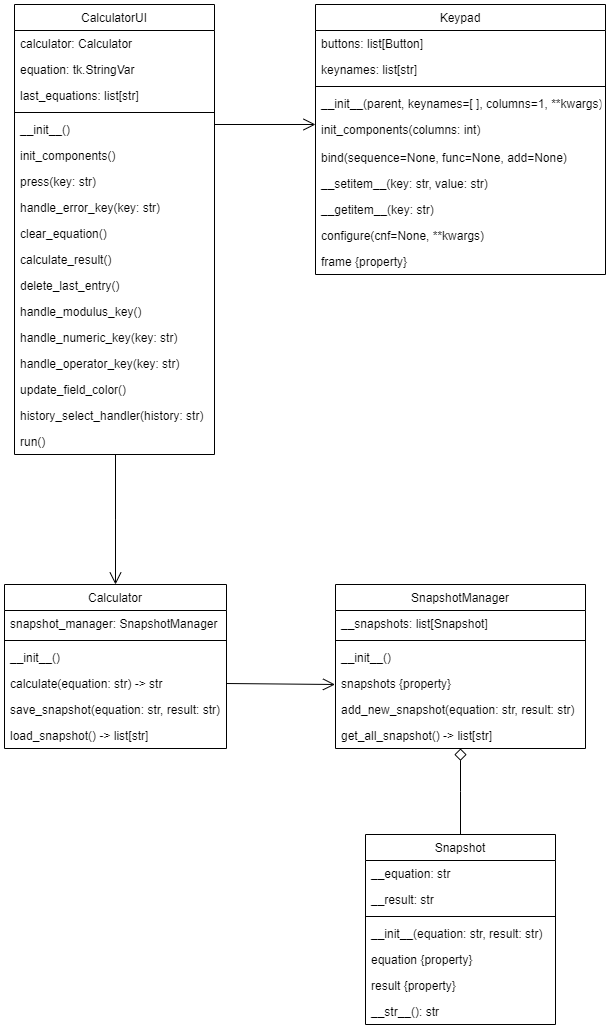

The diagram above was exported from draw.io. Its source (the exported page's mxGraphModel, read from the mxfile embedded in the PNG):
<mxGraphModel dx="1615" dy="880" grid="1" gridSize="10" guides="1" tooltips="1" connect="1" arrows="1" fold="1" page="1" pageScale="1" pageWidth="827" pageHeight="1169" math="0" shadow="0">
  <root>
    <mxCell id="WIyWlLk6GJQsqaUBKTNV-0" />
    <mxCell id="WIyWlLk6GJQsqaUBKTNV-1" parent="WIyWlLk6GJQsqaUBKTNV-0" />
    <mxCell id="zkfFHV4jXpPFQw0GAbJ--0" value="CalculatorUI" style="swimlane;fontStyle=0;align=center;verticalAlign=top;childLayout=stackLayout;horizontal=1;startSize=26;horizontalStack=0;resizeParent=1;resizeLast=0;collapsible=1;marginBottom=0;rounded=0;shadow=0;strokeWidth=1;" parent="WIyWlLk6GJQsqaUBKTNV-1" vertex="1">
      <mxGeometry x="130" y="90" width="200" height="450" as="geometry">
        <mxRectangle x="230" y="140" width="160" height="26" as="alternateBounds" />
      </mxGeometry>
    </mxCell>
    <mxCell id="zkfFHV4jXpPFQw0GAbJ--1" value="calculator: Calculator" style="text;align=left;verticalAlign=top;spacingLeft=4;spacingRight=4;overflow=hidden;rotatable=0;points=[[0,0.5],[1,0.5]];portConstraint=eastwest;" parent="zkfFHV4jXpPFQw0GAbJ--0" vertex="1">
      <mxGeometry y="26" width="200" height="26" as="geometry" />
    </mxCell>
    <mxCell id="1MCh710kZUlYNqqBWYxc-25" value="equation: tk.StringVar" style="text;align=left;verticalAlign=top;spacingLeft=4;spacingRight=4;overflow=hidden;rotatable=0;points=[[0,0.5],[1,0.5]];portConstraint=eastwest;" parent="zkfFHV4jXpPFQw0GAbJ--0" vertex="1">
      <mxGeometry y="52" width="200" height="26" as="geometry" />
    </mxCell>
    <mxCell id="zkfFHV4jXpPFQw0GAbJ--2" value="last_equations: list[str]" style="text;align=left;verticalAlign=top;spacingLeft=4;spacingRight=4;overflow=hidden;rotatable=0;points=[[0,0.5],[1,0.5]];portConstraint=eastwest;rounded=0;shadow=0;html=0;" parent="zkfFHV4jXpPFQw0GAbJ--0" vertex="1">
      <mxGeometry y="78" width="200" height="26" as="geometry" />
    </mxCell>
    <mxCell id="zkfFHV4jXpPFQw0GAbJ--4" value="" style="line;html=1;strokeWidth=1;align=left;verticalAlign=middle;spacingTop=-1;spacingLeft=3;spacingRight=3;rotatable=0;labelPosition=right;points=[];portConstraint=eastwest;" parent="zkfFHV4jXpPFQw0GAbJ--0" vertex="1">
      <mxGeometry y="104" width="200" height="8" as="geometry" />
    </mxCell>
    <mxCell id="zkfFHV4jXpPFQw0GAbJ--5" value="__init__()" style="text;align=left;verticalAlign=top;spacingLeft=4;spacingRight=4;overflow=hidden;rotatable=0;points=[[0,0.5],[1,0.5]];portConstraint=eastwest;" parent="zkfFHV4jXpPFQw0GAbJ--0" vertex="1">
      <mxGeometry y="112" width="200" height="26" as="geometry" />
    </mxCell>
    <mxCell id="1MCh710kZUlYNqqBWYxc-0" value=" init_components() " style="text;align=left;verticalAlign=top;spacingLeft=4;spacingRight=4;overflow=hidden;rotatable=0;points=[[0,0.5],[1,0.5]];portConstraint=eastwest;" parent="zkfFHV4jXpPFQw0GAbJ--0" vertex="1">
      <mxGeometry y="138" width="200" height="26" as="geometry" />
    </mxCell>
    <mxCell id="1MCh710kZUlYNqqBWYxc-1" value="press(key: str)" style="text;align=left;verticalAlign=top;spacingLeft=4;spacingRight=4;overflow=hidden;rotatable=0;points=[[0,0.5],[1,0.5]];portConstraint=eastwest;" parent="zkfFHV4jXpPFQw0GAbJ--0" vertex="1">
      <mxGeometry y="164" width="200" height="26" as="geometry" />
    </mxCell>
    <mxCell id="CNINCAFXReBLOo0oTtA1-4" value="handle_error_key(key: str)" style="text;align=left;verticalAlign=top;spacingLeft=4;spacingRight=4;overflow=hidden;rotatable=0;points=[[0,0.5],[1,0.5]];portConstraint=eastwest;" vertex="1" parent="zkfFHV4jXpPFQw0GAbJ--0">
      <mxGeometry y="190" width="200" height="26" as="geometry" />
    </mxCell>
    <mxCell id="CNINCAFXReBLOo0oTtA1-9" value="clear_equation()" style="text;align=left;verticalAlign=top;spacingLeft=4;spacingRight=4;overflow=hidden;rotatable=0;points=[[0,0.5],[1,0.5]];portConstraint=eastwest;" vertex="1" parent="zkfFHV4jXpPFQw0GAbJ--0">
      <mxGeometry y="216" width="200" height="26" as="geometry" />
    </mxCell>
    <mxCell id="CNINCAFXReBLOo0oTtA1-11" value="calculate_result() " style="text;align=left;verticalAlign=top;spacingLeft=4;spacingRight=4;overflow=hidden;rotatable=0;points=[[0,0.5],[1,0.5]];portConstraint=eastwest;" vertex="1" parent="zkfFHV4jXpPFQw0GAbJ--0">
      <mxGeometry y="242" width="200" height="26" as="geometry" />
    </mxCell>
    <mxCell id="CNINCAFXReBLOo0oTtA1-14" value="delete_last_entry()" style="text;align=left;verticalAlign=top;spacingLeft=4;spacingRight=4;overflow=hidden;rotatable=0;points=[[0,0.5],[1,0.5]];portConstraint=eastwest;" vertex="1" parent="zkfFHV4jXpPFQw0GAbJ--0">
      <mxGeometry y="268" width="200" height="26" as="geometry" />
    </mxCell>
    <mxCell id="CNINCAFXReBLOo0oTtA1-13" value="handle_modulus_key()" style="text;align=left;verticalAlign=top;spacingLeft=4;spacingRight=4;overflow=hidden;rotatable=0;points=[[0,0.5],[1,0.5]];portConstraint=eastwest;" vertex="1" parent="zkfFHV4jXpPFQw0GAbJ--0">
      <mxGeometry y="294" width="200" height="26" as="geometry" />
    </mxCell>
    <mxCell id="CNINCAFXReBLOo0oTtA1-12" value="handle_numeric_key(key: str)" style="text;align=left;verticalAlign=top;spacingLeft=4;spacingRight=4;overflow=hidden;rotatable=0;points=[[0,0.5],[1,0.5]];portConstraint=eastwest;" vertex="1" parent="zkfFHV4jXpPFQw0GAbJ--0">
      <mxGeometry y="320" width="200" height="26" as="geometry" />
    </mxCell>
    <mxCell id="CNINCAFXReBLOo0oTtA1-10" value="handle_operator_key(key: str)" style="text;align=left;verticalAlign=top;spacingLeft=4;spacingRight=4;overflow=hidden;rotatable=0;points=[[0,0.5],[1,0.5]];portConstraint=eastwest;" vertex="1" parent="zkfFHV4jXpPFQw0GAbJ--0">
      <mxGeometry y="346" width="200" height="26" as="geometry" />
    </mxCell>
    <mxCell id="CNINCAFXReBLOo0oTtA1-8" value="update_field_color()" style="text;align=left;verticalAlign=top;spacingLeft=4;spacingRight=4;overflow=hidden;rotatable=0;points=[[0,0.5],[1,0.5]];portConstraint=eastwest;" vertex="1" parent="zkfFHV4jXpPFQw0GAbJ--0">
      <mxGeometry y="372" width="200" height="26" as="geometry" />
    </mxCell>
    <mxCell id="1MCh710kZUlYNqqBWYxc-2" value="history_select_handler(history: str)" style="text;align=left;verticalAlign=top;spacingLeft=4;spacingRight=4;overflow=hidden;rotatable=0;points=[[0,0.5],[1,0.5]];portConstraint=eastwest;" parent="zkfFHV4jXpPFQw0GAbJ--0" vertex="1">
      <mxGeometry y="398" width="200" height="26" as="geometry" />
    </mxCell>
    <mxCell id="1MCh710kZUlYNqqBWYxc-3" value="run()" style="text;align=left;verticalAlign=top;spacingLeft=4;spacingRight=4;overflow=hidden;rotatable=0;points=[[0,0.5],[1,0.5]];portConstraint=eastwest;" parent="zkfFHV4jXpPFQw0GAbJ--0" vertex="1">
      <mxGeometry y="424" width="200" height="26" as="geometry" />
    </mxCell>
    <mxCell id="zkfFHV4jXpPFQw0GAbJ--6" value="Snapshot" style="swimlane;fontStyle=0;align=center;verticalAlign=top;childLayout=stackLayout;horizontal=1;startSize=26;horizontalStack=0;resizeParent=1;resizeLast=0;collapsible=1;marginBottom=0;rounded=0;shadow=0;strokeWidth=1;" parent="WIyWlLk6GJQsqaUBKTNV-1" vertex="1">
      <mxGeometry x="481" y="920" width="190" height="190" as="geometry">
        <mxRectangle x="130" y="380" width="160" height="26" as="alternateBounds" />
      </mxGeometry>
    </mxCell>
    <mxCell id="zkfFHV4jXpPFQw0GAbJ--7" value="__equation: str  " style="text;align=left;verticalAlign=top;spacingLeft=4;spacingRight=4;overflow=hidden;rotatable=0;points=[[0,0.5],[1,0.5]];portConstraint=eastwest;" parent="zkfFHV4jXpPFQw0GAbJ--6" vertex="1">
      <mxGeometry y="26" width="190" height="26" as="geometry" />
    </mxCell>
    <mxCell id="zkfFHV4jXpPFQw0GAbJ--8" value="__result: str                     " style="text;align=left;verticalAlign=top;spacingLeft=4;spacingRight=4;overflow=hidden;rotatable=0;points=[[0,0.5],[1,0.5]];portConstraint=eastwest;rounded=0;shadow=0;html=0;" parent="zkfFHV4jXpPFQw0GAbJ--6" vertex="1">
      <mxGeometry y="52" width="190" height="26" as="geometry" />
    </mxCell>
    <mxCell id="zkfFHV4jXpPFQw0GAbJ--9" value="" style="line;html=1;strokeWidth=1;align=left;verticalAlign=middle;spacingTop=-1;spacingLeft=3;spacingRight=3;rotatable=0;labelPosition=right;points=[];portConstraint=eastwest;" parent="zkfFHV4jXpPFQw0GAbJ--6" vertex="1">
      <mxGeometry y="78" width="190" height="8" as="geometry" />
    </mxCell>
    <mxCell id="1MCh710kZUlYNqqBWYxc-8" value="__init__(equation: str, result: str)" style="text;align=left;verticalAlign=top;spacingLeft=4;spacingRight=4;overflow=hidden;rotatable=0;points=[[0,0.5],[1,0.5]];portConstraint=eastwest;rounded=0;shadow=0;html=0;" parent="zkfFHV4jXpPFQw0GAbJ--6" vertex="1">
      <mxGeometry y="86" width="190" height="26" as="geometry" />
    </mxCell>
    <mxCell id="1MCh710kZUlYNqqBWYxc-27" value="equation {property}" style="text;align=left;verticalAlign=top;spacingLeft=4;spacingRight=4;overflow=hidden;rotatable=0;points=[[0,0.5],[1,0.5]];portConstraint=eastwest;rounded=0;shadow=0;html=0;" parent="zkfFHV4jXpPFQw0GAbJ--6" vertex="1">
      <mxGeometry y="112" width="190" height="26" as="geometry" />
    </mxCell>
    <mxCell id="1MCh710kZUlYNqqBWYxc-28" value="result {property}" style="text;align=left;verticalAlign=top;spacingLeft=4;spacingRight=4;overflow=hidden;rotatable=0;points=[[0,0.5],[1,0.5]];portConstraint=eastwest;rounded=0;shadow=0;html=0;" parent="zkfFHV4jXpPFQw0GAbJ--6" vertex="1">
      <mxGeometry y="138" width="190" height="26" as="geometry" />
    </mxCell>
    <mxCell id="1MCh710kZUlYNqqBWYxc-9" value="__str__(): str" style="text;align=left;verticalAlign=top;spacingLeft=4;spacingRight=4;overflow=hidden;rotatable=0;points=[[0,0.5],[1,0.5]];portConstraint=eastwest;rounded=0;shadow=0;html=0;" parent="zkfFHV4jXpPFQw0GAbJ--6" vertex="1">
      <mxGeometry y="164" width="190" height="26" as="geometry" />
    </mxCell>
    <mxCell id="zkfFHV4jXpPFQw0GAbJ--13" value="SnapshotManager" style="swimlane;fontStyle=0;align=center;verticalAlign=top;childLayout=stackLayout;horizontal=1;startSize=26;horizontalStack=0;resizeParent=1;resizeLast=0;collapsible=1;marginBottom=0;rounded=0;shadow=0;strokeWidth=1;" parent="WIyWlLk6GJQsqaUBKTNV-1" vertex="1">
      <mxGeometry x="451" y="670" width="250" height="164" as="geometry">
        <mxRectangle x="340" y="380" width="170" height="26" as="alternateBounds" />
      </mxGeometry>
    </mxCell>
    <mxCell id="zkfFHV4jXpPFQw0GAbJ--14" value="__snapshots: list[Snapshot]" style="text;align=left;verticalAlign=top;spacingLeft=4;spacingRight=4;overflow=hidden;rotatable=0;points=[[0,0.5],[1,0.5]];portConstraint=eastwest;" parent="zkfFHV4jXpPFQw0GAbJ--13" vertex="1">
      <mxGeometry y="26" width="250" height="26" as="geometry" />
    </mxCell>
    <mxCell id="zkfFHV4jXpPFQw0GAbJ--15" value="" style="line;html=1;strokeWidth=1;align=left;verticalAlign=middle;spacingTop=-1;spacingLeft=3;spacingRight=3;rotatable=0;labelPosition=right;points=[];portConstraint=eastwest;" parent="zkfFHV4jXpPFQw0GAbJ--13" vertex="1">
      <mxGeometry y="52" width="250" height="8" as="geometry" />
    </mxCell>
    <mxCell id="1MCh710kZUlYNqqBWYxc-10" value="__init__()" style="text;align=left;verticalAlign=top;spacingLeft=4;spacingRight=4;overflow=hidden;rotatable=0;points=[[0,0.5],[1,0.5]];portConstraint=eastwest;" parent="zkfFHV4jXpPFQw0GAbJ--13" vertex="1">
      <mxGeometry y="60" width="250" height="26" as="geometry" />
    </mxCell>
    <mxCell id="1MCh710kZUlYNqqBWYxc-26" value="snapshots {property}" style="text;align=left;verticalAlign=top;spacingLeft=4;spacingRight=4;overflow=hidden;rotatable=0;points=[[0,0.5],[1,0.5]];portConstraint=eastwest;" parent="zkfFHV4jXpPFQw0GAbJ--13" vertex="1">
      <mxGeometry y="86" width="250" height="26" as="geometry" />
    </mxCell>
    <mxCell id="1MCh710kZUlYNqqBWYxc-12" value="add_new_snapshot(equation: str, result: str) &#10;&#10; " style="text;align=left;verticalAlign=top;spacingLeft=4;spacingRight=4;overflow=hidden;rotatable=0;points=[[0,0.5],[1,0.5]];portConstraint=eastwest;" parent="zkfFHV4jXpPFQw0GAbJ--13" vertex="1">
      <mxGeometry y="112" width="250" height="26" as="geometry" />
    </mxCell>
    <mxCell id="1MCh710kZUlYNqqBWYxc-11" value="get_all_snapshot() -&gt; list[str]" style="text;align=left;verticalAlign=top;spacingLeft=4;spacingRight=4;overflow=hidden;rotatable=0;points=[[0,0.5],[1,0.5]];portConstraint=eastwest;" parent="zkfFHV4jXpPFQw0GAbJ--13" vertex="1">
      <mxGeometry y="138" width="250" height="26" as="geometry" />
    </mxCell>
    <mxCell id="zkfFHV4jXpPFQw0GAbJ--16" value="" style="endArrow=diamond;endSize=10;endFill=0;shadow=0;strokeWidth=1;rounded=0;edgeStyle=elbowEdgeStyle;elbow=vertical;exitX=0.5;exitY=0;exitDx=0;exitDy=0;entryX=0.5;entryY=0.998;entryDx=0;entryDy=0;entryPerimeter=0;" parent="WIyWlLk6GJQsqaUBKTNV-1" source="zkfFHV4jXpPFQw0GAbJ--6" target="1MCh710kZUlYNqqBWYxc-11" edge="1">
      <mxGeometry width="160" relative="1" as="geometry">
        <mxPoint x="206" y="1070" as="sourcePoint" />
        <mxPoint x="610" y="870" as="targetPoint" />
        <Array as="points" />
      </mxGeometry>
    </mxCell>
    <mxCell id="zkfFHV4jXpPFQw0GAbJ--17" value="Calculator" style="swimlane;fontStyle=0;align=center;verticalAlign=top;childLayout=stackLayout;horizontal=1;startSize=26;horizontalStack=0;resizeParent=1;resizeLast=0;collapsible=1;marginBottom=0;rounded=0;shadow=0;strokeWidth=1;" parent="WIyWlLk6GJQsqaUBKTNV-1" vertex="1">
      <mxGeometry x="120" y="670" width="222" height="164" as="geometry">
        <mxRectangle x="550" y="140" width="160" height="26" as="alternateBounds" />
      </mxGeometry>
    </mxCell>
    <mxCell id="zkfFHV4jXpPFQw0GAbJ--18" value="snapshot_manager: SnapshotManager" style="text;align=left;verticalAlign=top;spacingLeft=4;spacingRight=4;overflow=hidden;rotatable=0;points=[[0,0.5],[1,0.5]];portConstraint=eastwest;" parent="zkfFHV4jXpPFQw0GAbJ--17" vertex="1">
      <mxGeometry y="26" width="222" height="26" as="geometry" />
    </mxCell>
    <mxCell id="zkfFHV4jXpPFQw0GAbJ--23" value="" style="line;html=1;strokeWidth=1;align=left;verticalAlign=middle;spacingTop=-1;spacingLeft=3;spacingRight=3;rotatable=0;labelPosition=right;points=[];portConstraint=eastwest;" parent="zkfFHV4jXpPFQw0GAbJ--17" vertex="1">
      <mxGeometry y="52" width="222" height="8" as="geometry" />
    </mxCell>
    <mxCell id="zkfFHV4jXpPFQw0GAbJ--24" value="__init__()" style="text;align=left;verticalAlign=top;spacingLeft=4;spacingRight=4;overflow=hidden;rotatable=0;points=[[0,0.5],[1,0.5]];portConstraint=eastwest;" parent="zkfFHV4jXpPFQw0GAbJ--17" vertex="1">
      <mxGeometry y="60" width="222" height="26" as="geometry" />
    </mxCell>
    <mxCell id="zkfFHV4jXpPFQw0GAbJ--25" value="calculate(equation: str) -&gt; str " style="text;align=left;verticalAlign=top;spacingLeft=4;spacingRight=4;overflow=hidden;rotatable=0;points=[[0,0.5],[1,0.5]];portConstraint=eastwest;" parent="zkfFHV4jXpPFQw0GAbJ--17" vertex="1">
      <mxGeometry y="86" width="222" height="26" as="geometry" />
    </mxCell>
    <mxCell id="1MCh710kZUlYNqqBWYxc-4" value="save_snapshot(equation: str, result: str)" style="text;align=left;verticalAlign=top;spacingLeft=4;spacingRight=4;overflow=hidden;rotatable=0;points=[[0,0.5],[1,0.5]];portConstraint=eastwest;" parent="zkfFHV4jXpPFQw0GAbJ--17" vertex="1">
      <mxGeometry y="112" width="222" height="26" as="geometry" />
    </mxCell>
    <mxCell id="1MCh710kZUlYNqqBWYxc-5" value="load_snapshot() -&gt; list[str]" style="text;align=left;verticalAlign=top;spacingLeft=4;spacingRight=4;overflow=hidden;rotatable=0;points=[[0,0.5],[1,0.5]];portConstraint=eastwest;" parent="zkfFHV4jXpPFQw0GAbJ--17" vertex="1">
      <mxGeometry y="138" width="222" height="26" as="geometry" />
    </mxCell>
    <mxCell id="1MCh710kZUlYNqqBWYxc-13" value="Keypad" style="swimlane;fontStyle=0;align=center;verticalAlign=top;childLayout=stackLayout;horizontal=1;startSize=26;horizontalStack=0;resizeParent=1;resizeLast=0;collapsible=1;marginBottom=0;rounded=0;shadow=0;strokeWidth=1;" parent="WIyWlLk6GJQsqaUBKTNV-1" vertex="1">
      <mxGeometry x="431" y="90" width="290" height="270" as="geometry">
        <mxRectangle x="230" y="140" width="160" height="26" as="alternateBounds" />
      </mxGeometry>
    </mxCell>
    <mxCell id="1MCh710kZUlYNqqBWYxc-14" value="buttons: list[Button] " style="text;align=left;verticalAlign=top;spacingLeft=4;spacingRight=4;overflow=hidden;rotatable=0;points=[[0,0.5],[1,0.5]];portConstraint=eastwest;" parent="1MCh710kZUlYNqqBWYxc-13" vertex="1">
      <mxGeometry y="26" width="290" height="26" as="geometry" />
    </mxCell>
    <mxCell id="1MCh710kZUlYNqqBWYxc-15" value="keynames: list[str]" style="text;align=left;verticalAlign=top;spacingLeft=4;spacingRight=4;overflow=hidden;rotatable=0;points=[[0,0.5],[1,0.5]];portConstraint=eastwest;rounded=0;shadow=0;html=0;" parent="1MCh710kZUlYNqqBWYxc-13" vertex="1">
      <mxGeometry y="52" width="290" height="26" as="geometry" />
    </mxCell>
    <mxCell id="1MCh710kZUlYNqqBWYxc-16" value="" style="line;html=1;strokeWidth=1;align=left;verticalAlign=middle;spacingTop=-1;spacingLeft=3;spacingRight=3;rotatable=0;labelPosition=right;points=[];portConstraint=eastwest;" parent="1MCh710kZUlYNqqBWYxc-13" vertex="1">
      <mxGeometry y="78" width="290" height="8" as="geometry" />
    </mxCell>
    <mxCell id="1MCh710kZUlYNqqBWYxc-17" value="__init__(parent, keynames=[ ], columns=1, **kwargs)" style="text;align=left;verticalAlign=top;spacingLeft=4;spacingRight=4;overflow=hidden;rotatable=0;points=[[0,0.5],[1,0.5]];portConstraint=eastwest;" parent="1MCh710kZUlYNqqBWYxc-13" vertex="1">
      <mxGeometry y="86" width="290" height="26" as="geometry" />
    </mxCell>
    <mxCell id="1MCh710kZUlYNqqBWYxc-18" value=" init_components(columns: int) " style="text;align=left;verticalAlign=top;spacingLeft=4;spacingRight=4;overflow=hidden;rotatable=0;points=[[0,0.5],[1,0.5]];portConstraint=eastwest;" parent="1MCh710kZUlYNqqBWYxc-13" vertex="1">
      <mxGeometry y="112" width="290" height="28" as="geometry" />
    </mxCell>
    <mxCell id="1MCh710kZUlYNqqBWYxc-19" value="bind(sequence=None, func=None, add=None)" style="text;align=left;verticalAlign=top;spacingLeft=4;spacingRight=4;overflow=hidden;rotatable=0;points=[[0,0.5],[1,0.5]];portConstraint=eastwest;" parent="1MCh710kZUlYNqqBWYxc-13" vertex="1">
      <mxGeometry y="140" width="290" height="26" as="geometry" />
    </mxCell>
    <mxCell id="1MCh710kZUlYNqqBWYxc-20" value="__setitem__(key: str, value: str)" style="text;align=left;verticalAlign=top;spacingLeft=4;spacingRight=4;overflow=hidden;rotatable=0;points=[[0,0.5],[1,0.5]];portConstraint=eastwest;" parent="1MCh710kZUlYNqqBWYxc-13" vertex="1">
      <mxGeometry y="166" width="290" height="26" as="geometry" />
    </mxCell>
    <mxCell id="1MCh710kZUlYNqqBWYxc-21" value="__getitem__(key: str) " style="text;align=left;verticalAlign=top;spacingLeft=4;spacingRight=4;overflow=hidden;rotatable=0;points=[[0,0.5],[1,0.5]];portConstraint=eastwest;" parent="1MCh710kZUlYNqqBWYxc-13" vertex="1">
      <mxGeometry y="192" width="290" height="26" as="geometry" />
    </mxCell>
    <mxCell id="1MCh710kZUlYNqqBWYxc-23" value="configure(cnf=None, **kwargs)" style="text;align=left;verticalAlign=top;spacingLeft=4;spacingRight=4;overflow=hidden;rotatable=0;points=[[0,0.5],[1,0.5]];portConstraint=eastwest;" parent="1MCh710kZUlYNqqBWYxc-13" vertex="1">
      <mxGeometry y="218" width="290" height="26" as="geometry" />
    </mxCell>
    <mxCell id="1MCh710kZUlYNqqBWYxc-24" value="frame {property}" style="text;align=left;verticalAlign=top;spacingLeft=4;spacingRight=4;overflow=hidden;rotatable=0;points=[[0,0.5],[1,0.5]];portConstraint=eastwest;" parent="1MCh710kZUlYNqqBWYxc-13" vertex="1">
      <mxGeometry y="244" width="290" height="26" as="geometry" />
    </mxCell>
    <mxCell id="CNINCAFXReBLOo0oTtA1-0" value="" style="endArrow=open;endSize=10;endFill=0;shadow=0;strokeWidth=1;rounded=0;edgeStyle=elbowEdgeStyle;elbow=vertical;entryX=0;entryY=0.286;entryDx=0;entryDy=0;entryPerimeter=0;" edge="1" parent="WIyWlLk6GJQsqaUBKTNV-1" target="1MCh710kZUlYNqqBWYxc-18">
      <mxGeometry width="160" relative="1" as="geometry">
        <mxPoint x="330" y="210" as="sourcePoint" />
        <mxPoint x="491" y="300" as="targetPoint" />
        <Array as="points">
          <mxPoint x="380" y="210" />
        </Array>
      </mxGeometry>
    </mxCell>
    <mxCell id="CNINCAFXReBLOo0oTtA1-2" value="" style="endArrow=open;endSize=10;endFill=0;shadow=0;strokeWidth=1;rounded=0;edgeStyle=elbowEdgeStyle;elbow=vertical;exitX=1;exitY=0.5;exitDx=0;exitDy=0;entryX=-0.002;entryY=0.547;entryDx=0;entryDy=0;entryPerimeter=0;" edge="1" parent="WIyWlLk6GJQsqaUBKTNV-1" source="zkfFHV4jXpPFQw0GAbJ--25" target="1MCh710kZUlYNqqBWYxc-26">
      <mxGeometry width="160" relative="1" as="geometry">
        <mxPoint x="341" y="760" as="sourcePoint" />
        <mxPoint x="450" y="770" as="targetPoint" />
        <Array as="points">
          <mxPoint x="411" y="770" />
        </Array>
      </mxGeometry>
    </mxCell>
    <mxCell id="CNINCAFXReBLOo0oTtA1-3" value="" style="endArrow=open;endSize=10;endFill=0;shadow=0;strokeWidth=1;rounded=0;edgeStyle=elbowEdgeStyle;elbow=vertical;entryX=0.5;entryY=0;entryDx=0;entryDy=0;" edge="1" parent="WIyWlLk6GJQsqaUBKTNV-1" target="zkfFHV4jXpPFQw0GAbJ--17">
      <mxGeometry width="160" relative="1" as="geometry">
        <mxPoint x="231" y="540" as="sourcePoint" />
        <mxPoint x="221" y="488" as="targetPoint" />
      </mxGeometry>
    </mxCell>
  </root>
</mxGraphModel>